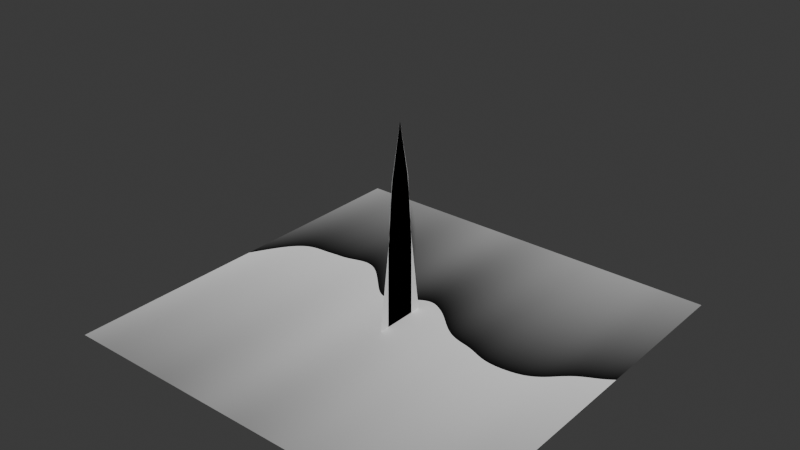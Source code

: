 # Source: grass.blend  (saved by Blender 4.2.66; exported with 4.5.12 LTS)
import bpy
from mathutils import Matrix  # noqa: F401  (used for matrix-valued properties, if any)

bpy.ops.wm.read_factory_settings(use_empty=True)
scene = bpy.context.scene
scene.name = 'Scene'

# ---- collections
col_collection = bpy.data.collections.new('Collection'); scene.collection.children.link(col_collection)
col_collection_2 = bpy.data.collections.new('Collection 2'); scene.collection.children.link(col_collection_2)

# ---- materials (node trees are filled in below, after node groups)
mat_material = bpy.data.materials.new('Material')
mat_material.alpha_threshold = 0.0
mat_material.roughness = 0.5
mat_material.line_color = (0.0, 0.0, 0.0, 1.0)

# ---- material node trees
mat_material.use_nodes = True; mat_material.node_tree.nodes.clear()
_N = mat_material.node_tree.nodes; _L = mat_material.node_tree.links
n0 = _N.new('ShaderNodeOutputMaterial'); n0.name = 'Material Output'; n0.location = (797, 444)
n1 = _N.new('ShaderNodeBsdfPrincipled'); n1.name = 'Principled BSDF'; n1.location = (352, 392)
n1.inputs[3].default_value = 1.45
n2 = _N.new('ShaderNodeTexNoise'); n2.name = 'Noise Texture'; n2.location = (-692, 366)
n2.noise_dimensions = '1D'
n2.inputs[2].default_value = 1.4
n3 = _N.new('ShaderNodeTexCoord'); n3.name = 'Texture Coordinate'; n3.location = (-1203, 475)
n4 = _N.new('ShaderNodeMath'); n4.name = 'Math'; n4.location = (-114, 508)
n5 = _N.new('ShaderNodeSeparateXYZ'); n5.name = 'Separate XYZ'; n5.location = (-947, 519)
n6 = _N.new('ShaderNodeMath'); n6.name = 'Math.002'; n6.location = (-348, 625)
n6.operation = 'SUBTRACT'
n7 = _N.new('ShaderNodeMath'); n7.name = 'Math.003'; n7.location = (-556, 628)
n7.operation = 'LESS_THAN'
n8 = _N.new('ShaderNodeMath'); n8.name = 'Math.001'; n8.location = (66, 431)
n9 = _N.new('ShaderNodeMath'); n9.name = 'Math.004'; n9.location = (-343, 329)
n9.operation = 'SUBTRACT'
n10 = _N.new('ShaderNodeTexNoise'); n10.name = 'Noise Texture.001'; n10.location = (-234, 149)
n10.noise_dimensions = '2D'
n10.noise_type = 'HETERO_TERRAIN'
n11 = _N.new('ShaderNodeTexWave'); n11.name = 'Wave Texture'; n11.location = (27, -64)
n11.wave_profile = 'SAW'
n11.inputs[1].default_value = -0.1
n11.inputs[2].default_value = -0.5
n11.inputs[3].default_value = 0.2
n11.inputs[4].default_value = 30.9
n11.inputs[5].default_value = 0.0
n11.inputs[6].default_value = 163.4
_L.new(n1.outputs[0], n0.inputs[0])
_L.new(n3.outputs[2], n5.inputs[0])
_L.new(n5.outputs[1], n2.inputs[0])
_L.new(n5.outputs[1], n4.inputs[1])
_L.new(n5.outputs[0], n2.inputs[1])
_L.new(n6.outputs[0], n4.inputs[0])
_L.new(n5.outputs[1], n7.inputs[0])
_L.new(n7.outputs[0], n6.inputs[0])
_L.new(n4.outputs[0], n8.inputs[0])
_L.new(n9.outputs[0], n8.inputs[1])
_L.new(n2.outputs[0], n7.inputs[1])
_L.new(n2.outputs[0], n9.inputs[1])
_L.new(n3.outputs[3], n11.inputs[0])
_L.new(n8.outputs[0], n1.inputs[0])
n0.is_active_output = True

# ---- world
world_world = bpy.data.worlds.new('World'); scene.world = world_world
world_world.use_nodes = True; world_world.node_tree.nodes.clear()
_N = world_world.node_tree.nodes; _L = world_world.node_tree.links
n0 = _N.new('ShaderNodeOutputWorld'); n0.name = 'World Output'; n0.location = (300, 300)
n1 = _N.new('ShaderNodeBackground'); n1.name = 'Background'; n1.location = (10, 300)
n1.inputs[0].default_value = (0.05088, 0.05088, 0.05088, 1.0)
_L.new(n1.outputs[0], n0.inputs[0])
n0.is_active_output = True
world_world.color = (0.05088, 0.05088, 0.05088)
world_world.sun_shadow_jitter_overblur = 0.0

# ---- meshes
me_plane = bpy.data.meshes.new('Plane')
me_plane.from_pydata([(-1.0, -1.0, 0.0), (1.0, -1.0, 0.0), (-1.0, 1.0, 0.0), (1.0, 1.0, 0.0)], [], [(0, 1, 3, 2)])
_uv = me_plane.uv_layers.new(name='UVMap')
_uv.uv.foreach_set('vector', [0.0, 0.0, 1.0, 0.0, 1.0, 1.0, 0.0, 1.0])
me_plane.materials.append(mat_material)
me_plane.update()
me_plane_001 = bpy.data.meshes.new('Plane.001')
me_plane_001.from_pydata([(0.0, -0.1345, 0.0), (0.0, 0.1345, 0.0), (0.0, 0.0, 0.9723)], [], [(2, 1, 0)])
_uv = me_plane_001.uv_layers.new(name='UVMap')
_uv.uv.foreach_set('vector', [0.0, 0.0, 0.0, 0.0, 0.0, 0.0])
me_plane_001.update()
me_plane_002 = bpy.data.meshes.new('Plane.002')
me_plane_002.from_pydata([(0.0, -0.08217, 0.0), (0.0, 0.08217, 0.0), (0.0, 0.0, 0.9723), (0.0, -0.0533, 0.7115), (0.0, 0.0533, 0.7115), (0.0, -0.079, 0.3842), (0.0, 0.079, 0.3842)], [], [(6, 1, 0, 5), (2, 4, 3), (4, 6, 5, 3)])
_uv = me_plane_002.uv_layers.new(name='UVMap')
_uv.uv.foreach_set('vector', [0.0, 0.0, 0.0, 0.0, 0.0, 0.0, 0.0, 0.0, 0.0, 0.0, 0.0, 0.0, 0.0, 0.0, 0.0, 0.0, 0.0, 0.0, 0.0, 0.0, 0.0, 0.0])
me_plane_002.update()
me_plane_003 = bpy.data.meshes.new('Plane.003')
me_plane_003.from_pydata([(0.0, -0.07949, 0.0), (0.0, 0.07949, 0.0), (0.0, 0.0, 0.9723), (0.0, -0.05071, 0.7159), (0.0, 0.05071, 0.7159), (0.0, -0.07835, 0.3336), (0.0, 0.07835, 0.3336), (0.0, 0.06936, 0.5311), (0.0, -0.06936, 0.5311), (0.0, -0.07995, 0.1668), (0.0, 0.07995, 0.1668)], [], [(10, 1, 0, 9), (2, 4, 3), (7, 6, 5, 8), (4, 7, 8, 3), (6, 10, 9, 5)])
_uv = me_plane_003.uv_layers.new(name='UVMap')
_uv.uv.foreach_set('vector', [0.0, 0.0, 0.0, 0.0, 0.0, 0.0, 0.0, 0.0, 0.0, 0.0, 0.0, 0.0, 0.0, 0.0, 0.0, 0.0, 0.0, 0.0, 0.0, 0.0, 0.0, 0.0, 0.0, 0.0, 0.0, 0.0, 0.0, 0.0, 0.0, 0.0, 0.0, 0.0, 0.0, 0.0, 0.0, 0.0, 0.0, 0.0])
me_plane_003.update()

# ---- objects
ob_plane = bpy.data.objects.new('Plane', me_plane)
ob_blade0 = bpy.data.objects.new('blade0', me_plane_001)
ob_blade1 = bpy.data.objects.new('blade1', me_plane_002)
ob_blade2 = bpy.data.objects.new('blade2', me_plane_003)

# ---- transforms, parenting, visibility, modifiers, constraints
ob_plane.location = (0.0, 0.0, 0.0)
ob_blade0.location = (0.0, 0.0, 0.0)
ob_blade1.location = (0.0, 0.0, 0.0)
ob_blade2.location = (0.0, 0.0, 0.0)

# ---- collection membership
col_collection.objects.link(ob_plane)
col_collection_2.objects.link(ob_blade0)
col_collection_2.objects.link(ob_blade1)
col_collection_2.objects.link(ob_blade2)

# ---- scene / render settings (as saved in the file)
scene.frame_start = 1; scene.frame_end = 250; scene.frame_set(1)
scene.render.engine = 'BLENDER_EEVEE_NEXT'
bpy.context.view_layer.update()

# ---- added for rendering (the .blend has no active camera and no usable light): camera, sun
cam_auto = bpy.data.cameras.new('AutoCamera')
cam_auto.lens = 50.0
cam_auto.sensor_width = 36.0
cam_auto.clip_end = 1000.0
ob_auto_camera = bpy.data.objects.new('AutoCamera', cam_auto)
scene.collection.objects.link(ob_auto_camera)
ob_auto_camera.location = (2.76724, -3.32069, 2.69996)
ob_auto_camera.rotation_euler = (1.09748, -7.21219e-08, 0.694738)
scene.camera = ob_auto_camera
light_auto_sun = bpy.data.lights.new('AutoSun', 'SUN')
light_auto_sun.energy = 3.0
light_auto_sun.angle = 0.0523599
ob_auto_sun = bpy.data.objects.new('AutoSun', light_auto_sun)
scene.collection.objects.link(ob_auto_sun)
ob_auto_sun.rotation_euler = (0.872665, 0.174533, 0.523599)
bpy.context.view_layer.update()
